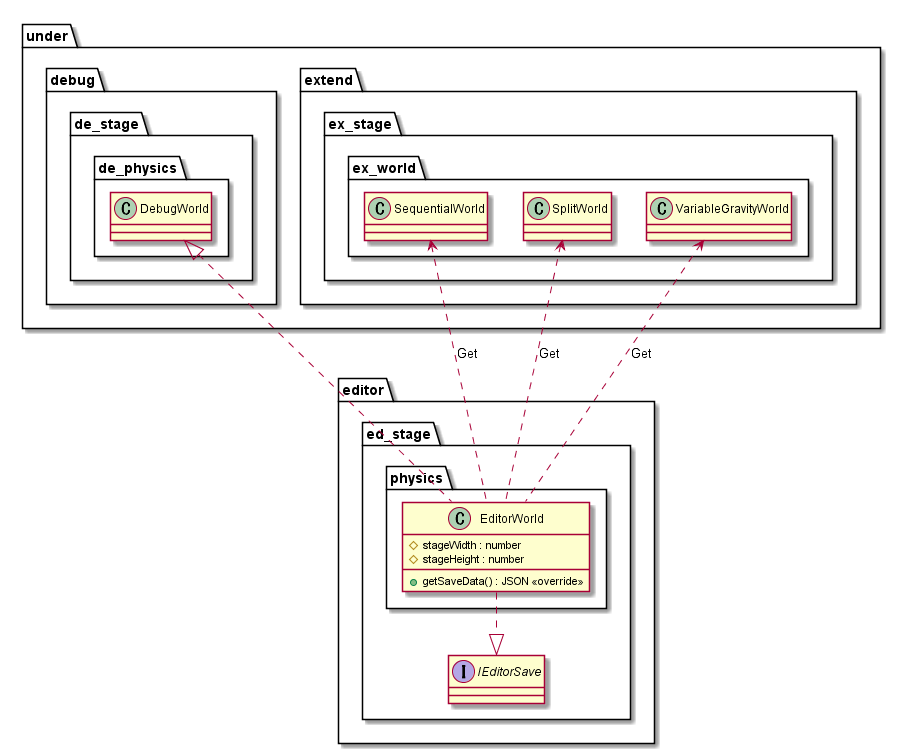

The diagram above was rendered by PlantUML. Its source (embedded in the PNG):
@startuml EditorElement

package editor {
    package ed_stage {
        package physics {
            class EditorWorld {
                #stageWidth : number
                #stageHeight : number
                +getSaveData() : JSON <<override>>
            }
        }
    }
}

package under {
    package debug {
        package de_stage {
            package de_physics {
                class DebugWorld
            }
        }
    }
    package extend {
        package ex_stage {
            package ex_world {
                class SequentialWorld
                class SplitWorld
                class VariableGravityWorld
            }
        }
    }
}

package editor {
    package ed_stage {
        interface IEditorSave
    }
}

SplitWorld <.. EditorWorld : Get
SequentialWorld <.. EditorWorld : Get
VariableGravityWorld <.. EditorWorld : Get

DebugWorld <|.. EditorWorld
EditorWorld ..|> IEditorSave

@enduml